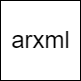

The diagram above was exported from draw.io. Its source (the exported page's mxGraphModel, read from the mxfile embedded in the PNG):
<mxGraphModel dx="476" dy="381" grid="1" gridSize="10" guides="1" tooltips="1" connect="1" arrows="1" fold="1" page="1" pageScale="1" pageWidth="969" pageHeight="577" math="0" shadow="0">
  <root>
    <mxCell id="0" />
    <mxCell id="1" parent="0" />
    <mxCell id="2" value="" style="whiteSpace=wrap;html=1;aspect=fixed;" vertex="1" parent="1">
      <mxGeometry x="250" y="140" width="80" height="80" as="geometry" />
    </mxCell>
    <mxCell id="3" value="&lt;font style=&quot;font-size: 24px;&quot;&gt;arxml&lt;/font&gt;" style="text;html=1;align=center;verticalAlign=middle;resizable=0;points=[];autosize=1;strokeColor=none;fillColor=none;fontStyle=0;fontSize=24;" vertex="1" parent="1">
      <mxGeometry x="255" y="165" width="70" height="30" as="geometry" />
    </mxCell>
  </root>
</mxGraphModel>